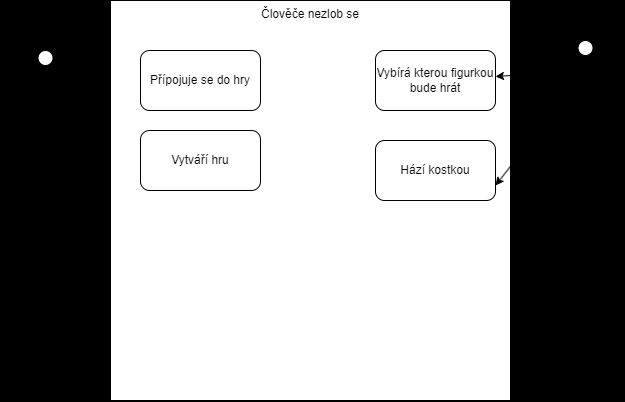

The diagram above was exported from draw.io. Its source (the exported page's mxGraphModel, read from the mxfile embedded in the PNG):
<mxGraphModel dx="878" dy="361" grid="1" gridSize="10" guides="1" tooltips="1" connect="1" arrows="1" fold="1" page="1" pageScale="1" pageWidth="850" pageHeight="1100" background="#000000" math="0" shadow="0">
  <root>
    <mxCell id="0" />
    <mxCell id="1" parent="0" />
    <mxCell id="15" style="edgeStyle=none;html=1;exitX=0.5;exitY=0.5;exitDx=0;exitDy=0;exitPerimeter=0;" edge="1" parent="1" source="2" target="7">
      <mxGeometry relative="1" as="geometry" />
    </mxCell>
    <mxCell id="16" style="edgeStyle=none;html=1;exitX=0.5;exitY=0.5;exitDx=0;exitDy=0;exitPerimeter=0;entryX=0;entryY=0.5;entryDx=0;entryDy=0;" edge="1" parent="1" source="2" target="6">
      <mxGeometry relative="1" as="geometry" />
    </mxCell>
    <mxCell id="2" value="Nepřipojený hráč&lt;br&gt;" style="shape=umlActor;verticalLabelPosition=bottom;verticalAlign=top;html=1;outlineConnect=0;" vertex="1" parent="1">
      <mxGeometry x="80" y="130" width="30" height="60" as="geometry" />
    </mxCell>
    <mxCell id="3" value="Člověče nezlob se" style="whiteSpace=wrap;html=1;aspect=fixed;labelPosition=center;verticalLabelPosition=middle;align=center;verticalAlign=top;" vertex="1" parent="1">
      <mxGeometry x="160" y="80" width="400" height="400" as="geometry" />
    </mxCell>
    <mxCell id="5" value="Hází kostkou" style="rounded=1;whiteSpace=wrap;html=1;" vertex="1" parent="1">
      <mxGeometry x="425" y="220" width="120" height="60" as="geometry" />
    </mxCell>
    <mxCell id="6" value="Vytváří hru" style="rounded=1;whiteSpace=wrap;html=1;" vertex="1" parent="1">
      <mxGeometry x="190" y="210" width="120" height="60" as="geometry" />
    </mxCell>
    <mxCell id="7" value="Přípojuje se do hry" style="rounded=1;whiteSpace=wrap;html=1;" vertex="1" parent="1">
      <mxGeometry x="190" y="130" width="120" height="60" as="geometry" />
    </mxCell>
    <mxCell id="8" value="Vybírá kterou figurkou bude hrát" style="rounded=1;whiteSpace=wrap;html=1;" vertex="1" parent="1">
      <mxGeometry x="425" y="130" width="120" height="60" as="geometry" />
    </mxCell>
    <mxCell id="14" style="edgeStyle=none;html=1;exitX=0.5;exitY=0.5;exitDx=0;exitDy=0;exitPerimeter=0;entryX=1;entryY=0.75;entryDx=0;entryDy=0;" edge="1" parent="1" source="9" target="5">
      <mxGeometry relative="1" as="geometry" />
    </mxCell>
    <mxCell id="17" style="edgeStyle=none;html=1;exitX=0.5;exitY=0.5;exitDx=0;exitDy=0;exitPerimeter=0;" edge="1" parent="1" source="9" target="8">
      <mxGeometry relative="1" as="geometry" />
    </mxCell>
    <mxCell id="9" value="Připojený hráč&lt;br&gt;" style="shape=umlActor;verticalLabelPosition=bottom;verticalAlign=top;html=1;outlineConnect=0;" vertex="1" parent="1">
      <mxGeometry x="620" y="120" width="30" height="60" as="geometry" />
    </mxCell>
  </root>
</mxGraphModel>